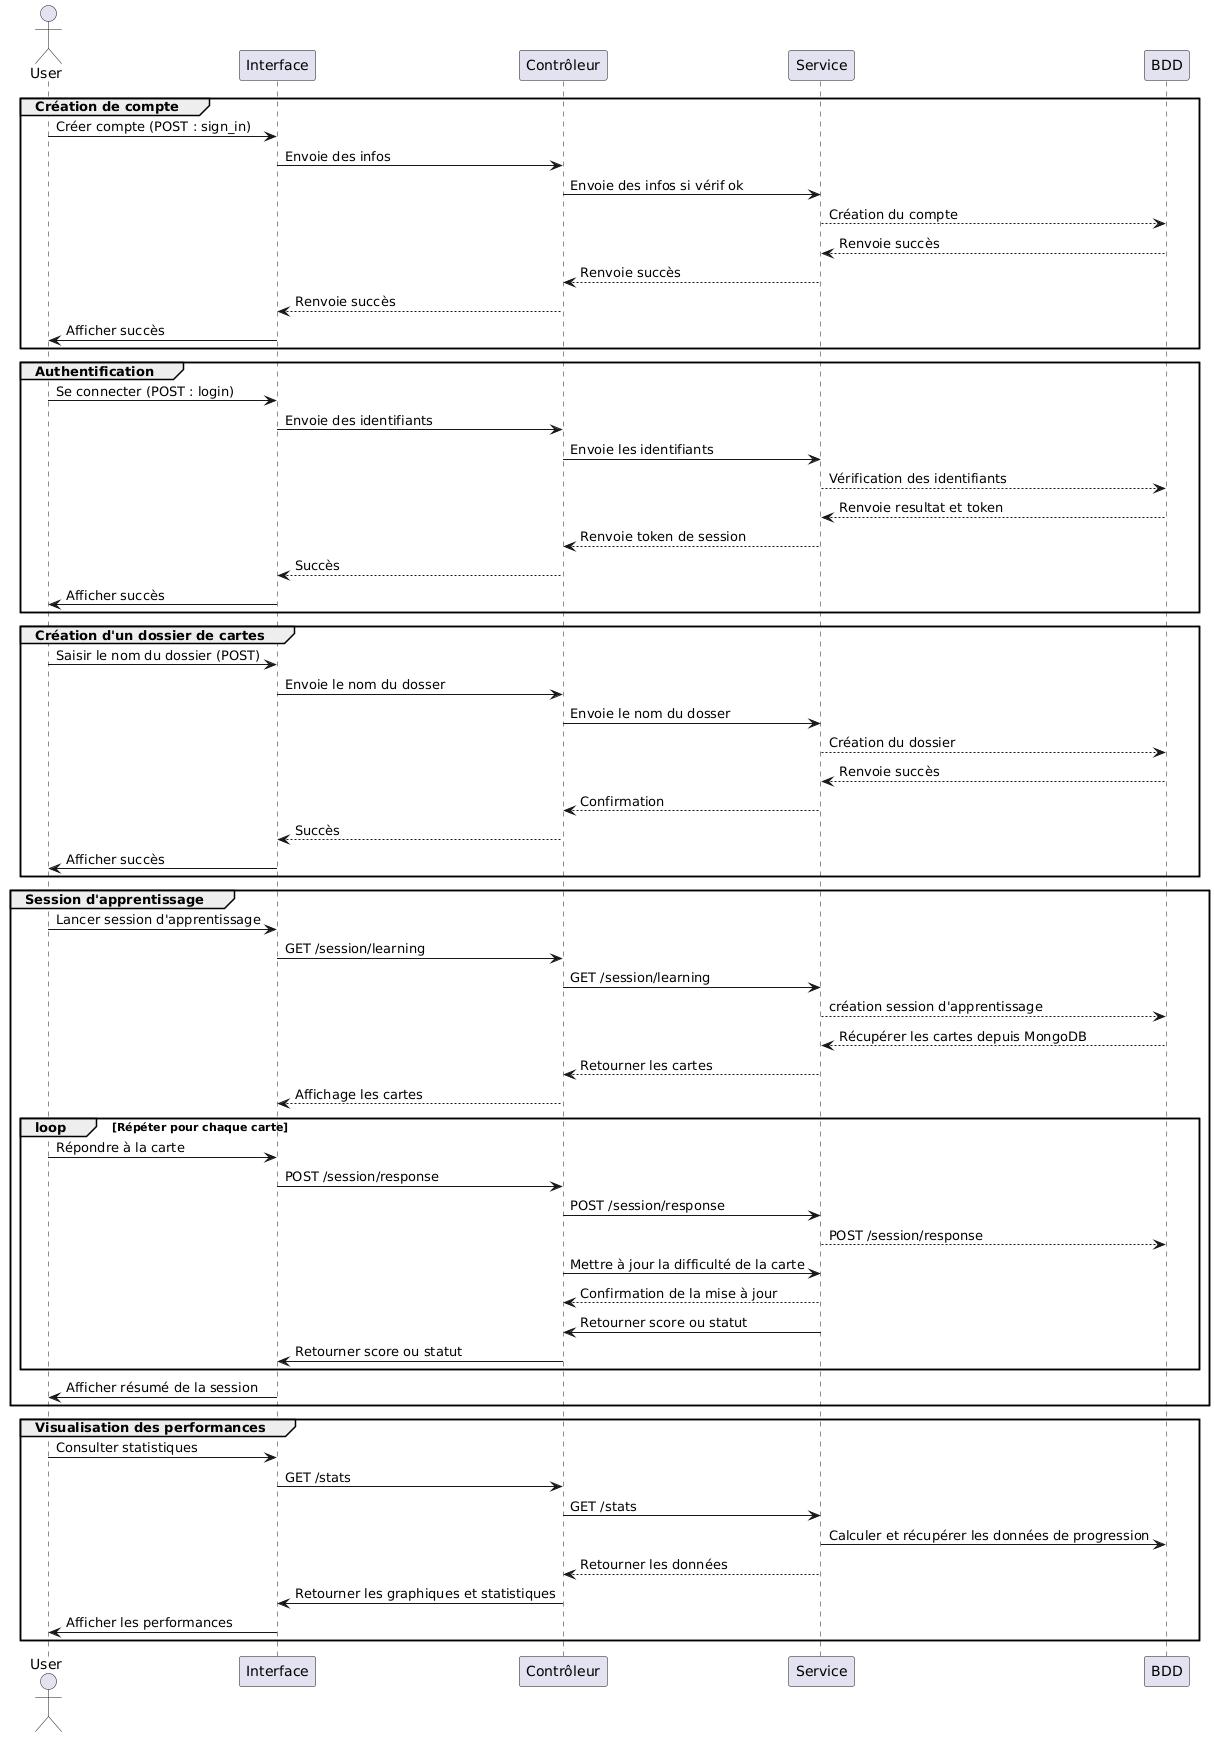

The diagram above was rendered by PlantUML. Its source (embedded in the PNG):
@startuml
actor User as Utilisateur

group Création de compte
    Utilisateur -> Interface : Créer compte (POST : sign_in)
    Interface -> Contrôleur : Envoie des infos
    Contrôleur -> Service : Envoie des infos si vérif ok
    Service --> BDD : Création du compte
    Service <-- BDD : Renvoie succès
    Contrôleur <-- Service : Renvoie succès
    Interface <-- Contrôleur : Renvoie succès
    Interface -> Utilisateur: Afficher succès
end

group Authentification
    Utilisateur -> Interface : Se connecter (POST : login)
    Interface -> Contrôleur : Envoie des identifiants
    Contrôleur -> Service : Envoie les identifiants
    Service --> BDD : Vérification des identifiants
    Service <-- BDD : Renvoie resultat et token
    Contrôleur <-- Service : Renvoie token de session
    Interface <-- Contrôleur : Succès
    Interface -> Utilisateur: Afficher succès
end

group Création d'un dossier de cartes
    Utilisateur -> Interface : Saisir le nom du dossier (POST)
    Interface -> Contrôleur : Envoie le nom du dosser
    Contrôleur -> Service : Envoie le nom du dosser
    Service --> BDD : Création du dossier
    Service <-- BDD : Renvoie succès
    Contrôleur <-- Service : Confirmation
    Interface <-- Contrôleur : Succès
    Interface -> Utilisateur: Afficher succès
end

group Session d'apprentissage
    Utilisateur -> Interface : Lancer session d'apprentissage
    Interface -> Contrôleur : GET /session/learning
    Contrôleur -> Service : GET /session/learning
    Service --> BDD : création session d'apprentissage
    Service <-- BDD : Récupérer les cartes depuis MongoDB
    Contrôleur <-- Service : Retourner les cartes
    Interface <-- Contrôleur : Affichage les cartes
    loop Répéter pour chaque carte
        Utilisateur -> Interface: Répondre à la carte
        Interface -> Contrôleur: POST /session/response
        Contrôleur -> Service : POST /session/response
        Service --> BDD : POST /session/response
        Contrôleur -> Service: Mettre à jour la difficulté de la carte
        Contrôleur <-- Service: Confirmation de la mise à jour
        Service -> Contrôleur: Retourner score ou statut
        Contrôleur -> Interface: Retourner score ou statut
    end
    Interface -> Utilisateur: Afficher résumé de la session
end

group Visualisation des performances
    Utilisateur -> Interface: Consulter statistiques
    Interface -> Contrôleur: GET /stats
    Contrôleur -> Service: GET /stats
    Service -> BDD: Calculer et récupérer les données de progression
    Service --> Contrôleur: Retourner les données
    Contrôleur -> Interface: Retourner les graphiques et statistiques
    Interface -> Utilisateur: Afficher les performances
end
@enduml